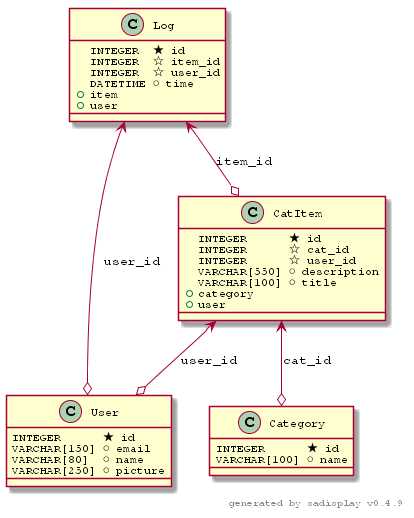

The diagram above was rendered by PlantUML. Its source (embedded in the PNG):
@startuml
skinparam defaultFontName Courier

Class User {
    INTEGER      ★ id     
    VARCHAR[150] ⚪ email  
    VARCHAR[80]  ⚪ name   
    VARCHAR[250] ⚪ picture
}

Class Category {
    INTEGER      ★ id  
    VARCHAR[100] ⚪ name
}

Class CatItem {
    INTEGER      ★ id         
    INTEGER      ☆ cat_id     
    INTEGER      ☆ user_id    
    VARCHAR[550] ⚪ description
    VARCHAR[100] ⚪ title      
    +            category     
    +            user         
}

Class Log {
    INTEGER  ★ id     
    INTEGER  ☆ item_id
    INTEGER  ☆ user_id
    DATETIME ⚪ time   
    +        item     
    +        user     
}

CatItem <--o Category: cat_id

CatItem <--o User: user_id

Log <--o User: user_id

Log <--o CatItem: item_id

right footer generated by sadisplay v0.4.9
@enduml